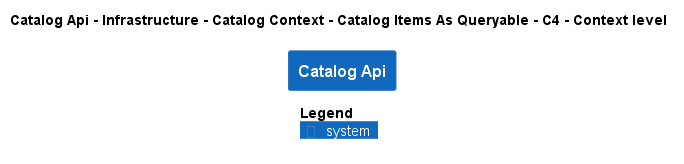

The diagram above was rendered by PlantUML. Its source (embedded in the PNG):
@startuml
!pragma layout smetana
!include ..\..\..\..\..\..\..\..\..\..\..\.c4s\C4_Context.puml

AddElementTag("c4interflow:lifecycle:new", $bgColor=green, $fontColor=#ffffff, $borderColor=green, $shadowing="False")
AddElementTag("c4interflow:lifecycle:changed", $bgColor=orange, $fontColor=#ffffff, $borderColor=orange, $shadowing="False")
AddElementTag("c4interflow:lifecycle:removed", $bgColor=red, $fontColor=#ffffff, $borderColor=red, $shadowing="False")

AddRelTag("c4interflow:lifecycle:new", $textColor=green, $lineColor=green)
AddRelTag("c4interflow:lifecycle:changed", $textColor=orange, $lineColor=orange)
AddRelTag("c4interflow:lifecycle:removed", $textColor=red, $lineColor=red)

SHOW_PERSON_PORTRAIT()
LAYOUT_TOP_DOWN()

skinparam linetype polyline

title Catalog Api - Infrastructure - Catalog Context - Catalog Items As Queryable - C4 - Context level

System(dotnet.eShop.Architecture.SoftwareSystems.CatalogApi, "Catalog Api", "")



SHOW_LEGEND()
@enduml